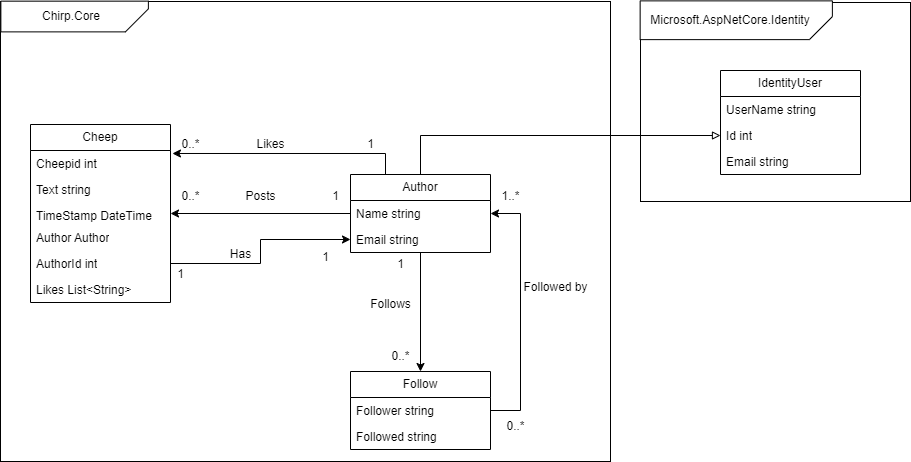

The diagram above was exported from draw.io. Its source (the exported page's mxGraphModel, read from the mxfile embedded in the PNG):
<mxGraphModel dx="1393" dy="755" grid="1" gridSize="10" guides="1" tooltips="1" connect="1" arrows="1" fold="1" page="1" pageScale="1" pageWidth="850" pageHeight="1100" math="0" shadow="0">
  <root>
    <mxCell id="0" />
    <mxCell id="1" parent="0" />
    <mxCell id="Rm1pWcsRcJoz-7ORgRaS-4" value="" style="rounded=0;whiteSpace=wrap;html=1;" vertex="1" parent="1">
      <mxGeometry x="660" y="111" width="270" height="199" as="geometry" />
    </mxCell>
    <mxCell id="Tej3oNVYQnGLzeQAEOPJ-46" value="IdentityUser" style="swimlane;fontStyle=0;childLayout=stackLayout;horizontal=1;startSize=26;fillColor=none;horizontalStack=0;resizeParent=1;resizeParentMax=0;resizeLast=0;collapsible=1;marginBottom=0;whiteSpace=wrap;html=1;" parent="1" vertex="1">
      <mxGeometry x="740" y="179" width="140" height="104" as="geometry" />
    </mxCell>
    <mxCell id="Tej3oNVYQnGLzeQAEOPJ-47" value="UserName string" style="text;strokeColor=none;fillColor=none;align=left;verticalAlign=top;spacingLeft=4;spacingRight=4;overflow=hidden;rotatable=0;points=[[0,0.5],[1,0.5]];portConstraint=eastwest;whiteSpace=wrap;html=1;" parent="Tej3oNVYQnGLzeQAEOPJ-46" vertex="1">
      <mxGeometry y="26" width="140" height="26" as="geometry" />
    </mxCell>
    <mxCell id="Tej3oNVYQnGLzeQAEOPJ-48" value="Id int" style="text;strokeColor=none;fillColor=none;align=left;verticalAlign=top;spacingLeft=4;spacingRight=4;overflow=hidden;rotatable=0;points=[[0,0.5],[1,0.5]];portConstraint=eastwest;whiteSpace=wrap;html=1;" parent="Tej3oNVYQnGLzeQAEOPJ-46" vertex="1">
      <mxGeometry y="52" width="140" height="26" as="geometry" />
    </mxCell>
    <mxCell id="Tej3oNVYQnGLzeQAEOPJ-49" value="Email string" style="text;strokeColor=none;fillColor=none;align=left;verticalAlign=top;spacingLeft=4;spacingRight=4;overflow=hidden;rotatable=0;points=[[0,0.5],[1,0.5]];portConstraint=eastwest;whiteSpace=wrap;html=1;" parent="Tej3oNVYQnGLzeQAEOPJ-46" vertex="1">
      <mxGeometry y="78" width="140" height="26" as="geometry" />
    </mxCell>
    <mxCell id="Rm1pWcsRcJoz-7ORgRaS-1" value="" style="rounded=0;whiteSpace=wrap;html=1;" vertex="1" parent="1">
      <mxGeometry x="20" y="110" width="610" height="460" as="geometry" />
    </mxCell>
    <mxCell id="Tej3oNVYQnGLzeQAEOPJ-1" value="Cheep" style="swimlane;fontStyle=0;childLayout=stackLayout;horizontal=1;startSize=26;fillColor=none;horizontalStack=0;resizeParent=1;resizeParentMax=0;resizeLast=0;collapsible=1;marginBottom=0;whiteSpace=wrap;html=1;" parent="1" vertex="1">
      <mxGeometry x="50" y="233" width="140" height="178" as="geometry">
        <mxRectangle x="180" y="163" width="80" height="30" as="alternateBounds" />
      </mxGeometry>
    </mxCell>
    <mxCell id="Tej3oNVYQnGLzeQAEOPJ-2" value="Cheepid int" style="text;strokeColor=none;fillColor=none;align=left;verticalAlign=top;spacingLeft=4;spacingRight=4;overflow=hidden;rotatable=0;points=[[0,0.5],[1,0.5]];portConstraint=eastwest;whiteSpace=wrap;html=1;" parent="Tej3oNVYQnGLzeQAEOPJ-1" vertex="1">
      <mxGeometry y="26" width="140" height="26" as="geometry" />
    </mxCell>
    <mxCell id="Tej3oNVYQnGLzeQAEOPJ-3" value="Text string" style="text;strokeColor=none;fillColor=none;align=left;verticalAlign=top;spacingLeft=4;spacingRight=4;overflow=hidden;rotatable=0;points=[[0,0.5],[1,0.5]];portConstraint=eastwest;whiteSpace=wrap;html=1;" parent="Tej3oNVYQnGLzeQAEOPJ-1" vertex="1">
      <mxGeometry y="52" width="140" height="26" as="geometry" />
    </mxCell>
    <mxCell id="Tej3oNVYQnGLzeQAEOPJ-4" value="TimeStamp DateTime" style="text;strokeColor=none;fillColor=none;align=left;verticalAlign=top;spacingLeft=4;spacingRight=4;overflow=hidden;rotatable=0;points=[[0,0.5],[1,0.5]];portConstraint=eastwest;whiteSpace=wrap;html=1;" parent="Tej3oNVYQnGLzeQAEOPJ-1" vertex="1">
      <mxGeometry y="78" width="140" height="22" as="geometry" />
    </mxCell>
    <mxCell id="Tej3oNVYQnGLzeQAEOPJ-17" value="Author Author" style="text;strokeColor=none;fillColor=none;align=left;verticalAlign=top;spacingLeft=4;spacingRight=4;overflow=hidden;rotatable=0;points=[[0,0.5],[1,0.5]];portConstraint=eastwest;whiteSpace=wrap;html=1;" parent="Tej3oNVYQnGLzeQAEOPJ-1" vertex="1">
      <mxGeometry y="100" width="140" height="26" as="geometry" />
    </mxCell>
    <mxCell id="Tej3oNVYQnGLzeQAEOPJ-18" value="AuthorId int" style="text;strokeColor=none;fillColor=none;align=left;verticalAlign=top;spacingLeft=4;spacingRight=4;overflow=hidden;rotatable=0;points=[[0,0.5],[1,0.5]];portConstraint=eastwest;whiteSpace=wrap;html=1;" parent="Tej3oNVYQnGLzeQAEOPJ-1" vertex="1">
      <mxGeometry y="126" width="140" height="26" as="geometry" />
    </mxCell>
    <mxCell id="Tej3oNVYQnGLzeQAEOPJ-19" value="Likes List&amp;lt;String&amp;gt;" style="text;strokeColor=none;fillColor=none;align=left;verticalAlign=top;spacingLeft=4;spacingRight=4;overflow=hidden;rotatable=0;points=[[0,0.5],[1,0.5]];portConstraint=eastwest;whiteSpace=wrap;html=1;" parent="Tej3oNVYQnGLzeQAEOPJ-1" vertex="1">
      <mxGeometry y="152" width="140" height="26" as="geometry" />
    </mxCell>
    <mxCell id="Tej3oNVYQnGLzeQAEOPJ-15" style="edgeStyle=orthogonalEdgeStyle;rounded=0;orthogonalLoop=1;jettySize=auto;html=1;entryX=1;entryY=0.5;entryDx=0;entryDy=0;" parent="1" source="Tej3oNVYQnGLzeQAEOPJ-5" target="Tej3oNVYQnGLzeQAEOPJ-1" edge="1">
      <mxGeometry relative="1" as="geometry" />
    </mxCell>
    <mxCell id="Tej3oNVYQnGLzeQAEOPJ-25" style="edgeStyle=orthogonalEdgeStyle;rounded=0;orthogonalLoop=1;jettySize=auto;html=1;entryX=0.5;entryY=0;entryDx=0;entryDy=0;" parent="1" source="Tej3oNVYQnGLzeQAEOPJ-5" target="Tej3oNVYQnGLzeQAEOPJ-9" edge="1">
      <mxGeometry relative="1" as="geometry" />
    </mxCell>
    <mxCell id="Tej3oNVYQnGLzeQAEOPJ-50" style="edgeStyle=orthogonalEdgeStyle;rounded=0;orthogonalLoop=1;jettySize=auto;html=1;endArrow=block;endFill=0;entryX=0;entryY=0.5;entryDx=0;entryDy=0;strokeWidth=1;" parent="1" source="Tej3oNVYQnGLzeQAEOPJ-5" target="Tej3oNVYQnGLzeQAEOPJ-48" edge="1">
      <mxGeometry relative="1" as="geometry">
        <mxPoint x="400" y="200" as="targetPoint" />
      </mxGeometry>
    </mxCell>
    <mxCell id="Tej3oNVYQnGLzeQAEOPJ-5" value="Author" style="swimlane;fontStyle=0;childLayout=stackLayout;horizontal=1;startSize=26;fillColor=none;horizontalStack=0;resizeParent=1;resizeParentMax=0;resizeLast=0;collapsible=1;marginBottom=0;whiteSpace=wrap;html=1;" parent="1" vertex="1">
      <mxGeometry x="370" y="283" width="140" height="78" as="geometry">
        <mxRectangle x="500" y="213" width="80" height="30" as="alternateBounds" />
      </mxGeometry>
    </mxCell>
    <mxCell id="Tej3oNVYQnGLzeQAEOPJ-6" value="Name string" style="text;strokeColor=none;fillColor=none;align=left;verticalAlign=top;spacingLeft=4;spacingRight=4;overflow=hidden;rotatable=0;points=[[0,0.5],[1,0.5]];portConstraint=eastwest;whiteSpace=wrap;html=1;" parent="Tej3oNVYQnGLzeQAEOPJ-5" vertex="1">
      <mxGeometry y="26" width="140" height="26" as="geometry" />
    </mxCell>
    <mxCell id="Tej3oNVYQnGLzeQAEOPJ-7" value="Email string" style="text;strokeColor=none;fillColor=none;align=left;verticalAlign=top;spacingLeft=4;spacingRight=4;overflow=hidden;rotatable=0;points=[[0,0.5],[1,0.5]];portConstraint=eastwest;whiteSpace=wrap;html=1;" parent="Tej3oNVYQnGLzeQAEOPJ-5" vertex="1">
      <mxGeometry y="52" width="140" height="26" as="geometry" />
    </mxCell>
    <mxCell id="Tej3oNVYQnGLzeQAEOPJ-23" style="edgeStyle=orthogonalEdgeStyle;rounded=0;orthogonalLoop=1;jettySize=auto;html=1;entryX=1;entryY=0.5;entryDx=0;entryDy=0;exitX=1;exitY=0.5;exitDx=0;exitDy=0;" parent="1" source="Tej3oNVYQnGLzeQAEOPJ-9" target="Tej3oNVYQnGLzeQAEOPJ-6" edge="1">
      <mxGeometry relative="1" as="geometry">
        <Array as="points">
          <mxPoint x="540" y="519" />
          <mxPoint x="540" y="322" />
        </Array>
      </mxGeometry>
    </mxCell>
    <mxCell id="Tej3oNVYQnGLzeQAEOPJ-9" value="Follow" style="swimlane;fontStyle=0;childLayout=stackLayout;horizontal=1;startSize=26;fillColor=none;horizontalStack=0;resizeParent=1;resizeParentMax=0;resizeLast=0;collapsible=1;marginBottom=0;whiteSpace=wrap;html=1;" parent="1" vertex="1">
      <mxGeometry x="370" y="480" width="140" height="78" as="geometry" />
    </mxCell>
    <mxCell id="Tej3oNVYQnGLzeQAEOPJ-10" value="Follower string" style="text;strokeColor=none;fillColor=none;align=left;verticalAlign=top;spacingLeft=4;spacingRight=4;overflow=hidden;rotatable=0;points=[[0,0.5],[1,0.5]];portConstraint=eastwest;whiteSpace=wrap;html=1;" parent="Tej3oNVYQnGLzeQAEOPJ-9" vertex="1">
      <mxGeometry y="26" width="140" height="26" as="geometry" />
    </mxCell>
    <mxCell id="Tej3oNVYQnGLzeQAEOPJ-11" value="Followed string" style="text;strokeColor=none;fillColor=none;align=left;verticalAlign=top;spacingLeft=4;spacingRight=4;overflow=hidden;rotatable=0;points=[[0,0.5],[1,0.5]];portConstraint=eastwest;whiteSpace=wrap;html=1;" parent="Tej3oNVYQnGLzeQAEOPJ-9" vertex="1">
      <mxGeometry y="52" width="140" height="26" as="geometry" />
    </mxCell>
    <mxCell id="Tej3oNVYQnGLzeQAEOPJ-16" value="Posts" style="text;html=1;align=center;verticalAlign=middle;resizable=0;points=[];autosize=1;strokeColor=none;fillColor=none;" parent="1" vertex="1">
      <mxGeometry x="255" y="290" width="50" height="30" as="geometry" />
    </mxCell>
    <mxCell id="Tej3oNVYQnGLzeQAEOPJ-24" value="Followed by" style="text;html=1;align=center;verticalAlign=middle;resizable=0;points=[];autosize=1;strokeColor=none;fillColor=none;" parent="1" vertex="1">
      <mxGeometry x="530" y="381" width="90" height="30" as="geometry" />
    </mxCell>
    <mxCell id="Tej3oNVYQnGLzeQAEOPJ-26" value="Follows" style="text;html=1;align=center;verticalAlign=middle;resizable=0;points=[];autosize=1;strokeColor=none;fillColor=none;" parent="1" vertex="1">
      <mxGeometry x="380" y="398" width="60" height="30" as="geometry" />
    </mxCell>
    <mxCell id="Tej3oNVYQnGLzeQAEOPJ-27" value="0..*" style="text;html=1;align=center;verticalAlign=middle;resizable=0;points=[];autosize=1;strokeColor=none;fillColor=none;" parent="1" vertex="1">
      <mxGeometry x="190" y="290" width="40" height="30" as="geometry" />
    </mxCell>
    <mxCell id="Tej3oNVYQnGLzeQAEOPJ-28" value="1" style="text;html=1;align=center;verticalAlign=middle;resizable=0;points=[];autosize=1;strokeColor=none;fillColor=none;" parent="1" vertex="1">
      <mxGeometry x="340" y="290" width="30" height="30" as="geometry" />
    </mxCell>
    <mxCell id="Tej3oNVYQnGLzeQAEOPJ-29" value="0..*" style="text;html=1;align=center;verticalAlign=middle;resizable=0;points=[];autosize=1;strokeColor=none;fillColor=none;" parent="1" vertex="1">
      <mxGeometry x="400" y="450" width="40" height="30" as="geometry" />
    </mxCell>
    <mxCell id="Tej3oNVYQnGLzeQAEOPJ-30" value="1" style="text;html=1;align=center;verticalAlign=middle;resizable=0;points=[];autosize=1;strokeColor=none;fillColor=none;" parent="1" vertex="1">
      <mxGeometry x="405" y="358" width="30" height="30" as="geometry" />
    </mxCell>
    <mxCell id="Tej3oNVYQnGLzeQAEOPJ-31" value="0..*" style="text;html=1;align=center;verticalAlign=middle;resizable=0;points=[];autosize=1;strokeColor=none;fillColor=none;" parent="1" vertex="1">
      <mxGeometry x="515" y="520" width="40" height="30" as="geometry" />
    </mxCell>
    <mxCell id="Tej3oNVYQnGLzeQAEOPJ-32" value="1..*" style="text;html=1;align=center;verticalAlign=middle;resizable=0;points=[];autosize=1;strokeColor=none;fillColor=none;" parent="1" vertex="1">
      <mxGeometry x="510" y="290" width="40" height="30" as="geometry" />
    </mxCell>
    <mxCell id="Tej3oNVYQnGLzeQAEOPJ-34" style="edgeStyle=orthogonalEdgeStyle;rounded=0;orthogonalLoop=1;jettySize=auto;html=1;exitX=1;exitY=0.5;exitDx=0;exitDy=0;entryX=0;entryY=0.5;entryDx=0;entryDy=0;" parent="1" source="Tej3oNVYQnGLzeQAEOPJ-18" target="Tej3oNVYQnGLzeQAEOPJ-7" edge="1">
      <mxGeometry relative="1" as="geometry" />
    </mxCell>
    <mxCell id="Tej3oNVYQnGLzeQAEOPJ-35" value="Has" style="text;html=1;align=center;verticalAlign=middle;resizable=0;points=[];autosize=1;strokeColor=none;fillColor=none;" parent="1" vertex="1">
      <mxGeometry x="240" y="348" width="40" height="30" as="geometry" />
    </mxCell>
    <mxCell id="Tej3oNVYQnGLzeQAEOPJ-36" value="1" style="text;html=1;align=center;verticalAlign=middle;resizable=0;points=[];autosize=1;strokeColor=none;fillColor=none;" parent="1" vertex="1">
      <mxGeometry x="330" y="351" width="30" height="30" as="geometry" />
    </mxCell>
    <mxCell id="Tej3oNVYQnGLzeQAEOPJ-37" value="1" style="text;html=1;align=center;verticalAlign=middle;resizable=0;points=[];autosize=1;strokeColor=none;fillColor=none;" parent="1" vertex="1">
      <mxGeometry x="185" y="368" width="30" height="30" as="geometry" />
    </mxCell>
    <mxCell id="Tej3oNVYQnGLzeQAEOPJ-38" style="edgeStyle=orthogonalEdgeStyle;rounded=0;orthogonalLoop=1;jettySize=auto;html=1;exitX=0.25;exitY=0;exitDx=0;exitDy=0;entryX=1.014;entryY=0.115;entryDx=0;entryDy=0;entryPerimeter=0;" parent="1" source="Tej3oNVYQnGLzeQAEOPJ-5" target="Tej3oNVYQnGLzeQAEOPJ-2" edge="1">
      <mxGeometry relative="1" as="geometry" />
    </mxCell>
    <mxCell id="Tej3oNVYQnGLzeQAEOPJ-39" value="Likes" style="text;html=1;align=center;verticalAlign=middle;resizable=0;points=[];autosize=1;strokeColor=none;fillColor=none;" parent="1" vertex="1">
      <mxGeometry x="265" y="238" width="50" height="30" as="geometry" />
    </mxCell>
    <mxCell id="Tej3oNVYQnGLzeQAEOPJ-40" value="1" style="text;html=1;align=center;verticalAlign=middle;resizable=0;points=[];autosize=1;strokeColor=none;fillColor=none;" parent="1" vertex="1">
      <mxGeometry x="375" y="238" width="30" height="30" as="geometry" />
    </mxCell>
    <mxCell id="Tej3oNVYQnGLzeQAEOPJ-41" value="0..*" style="text;html=1;align=center;verticalAlign=middle;resizable=0;points=[];autosize=1;strokeColor=none;fillColor=none;" parent="1" vertex="1">
      <mxGeometry x="190" y="238" width="40" height="30" as="geometry" />
    </mxCell>
    <mxCell id="Rm1pWcsRcJoz-7ORgRaS-2" value="" style="shape=card;whiteSpace=wrap;html=1;rotation=-90;size=23;direction=west;flipH=1;" vertex="1" parent="1">
      <mxGeometry x="78.75" y="51.25" width="30.75" height="147.5" as="geometry" />
    </mxCell>
    <mxCell id="Rm1pWcsRcJoz-7ORgRaS-3" value="Chirp.Core" style="text;html=1;align=center;verticalAlign=middle;whiteSpace=wrap;rounded=0;" vertex="1" parent="1">
      <mxGeometry x="60.75" y="110" width="60" height="30" as="geometry" />
    </mxCell>
    <mxCell id="Rm1pWcsRcJoz-7ORgRaS-5" value="" style="shape=card;whiteSpace=wrap;html=1;rotation=-90;size=23;direction=west;flipH=1;" vertex="1" parent="1">
      <mxGeometry x="736.38" y="32.63" width="38.75" height="192.25" as="geometry" />
    </mxCell>
    <mxCell id="Rm1pWcsRcJoz-7ORgRaS-6" value="Microsoft.AspNetCore.Identity" style="text;html=1;align=center;verticalAlign=middle;whiteSpace=wrap;rounded=0;" vertex="1" parent="1">
      <mxGeometry x="719.63" y="113.75" width="60" height="30" as="geometry" />
    </mxCell>
  </root>
</mxGraphModel>